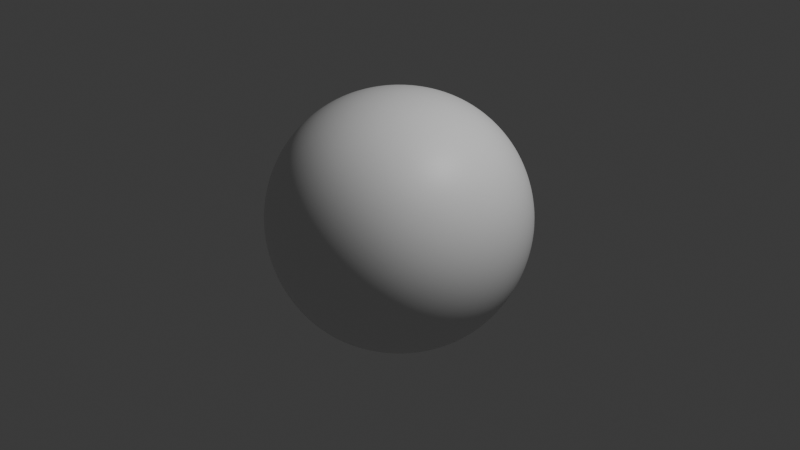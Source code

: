 # Source: Untitled.blend  (saved by Blender 4.4.32; exported with 4.5.12 LTS)
import bpy
from mathutils import Matrix  # noqa: F401  (used for matrix-valued properties, if any)

bpy.ops.wm.read_factory_settings(use_empty=True)
scene = bpy.context.scene
scene.name = 'Scene'

# ---- collections
col_collection = bpy.data.collections.new('Collection'); scene.collection.children.link(col_collection)

# ---- materials (node trees are filled in below, after node groups)
mat_material = bpy.data.materials.new('Material')
mat_material.alpha_threshold = 0.0
mat_material.roughness = 0.5
mat_material.line_color = (0.0, 0.0, 0.0, 1.0)

# ---- material node trees
mat_material.use_nodes = True; mat_material.node_tree.nodes.clear()
_N = mat_material.node_tree.nodes; _L = mat_material.node_tree.links
n0 = _N.new('ShaderNodeOutputMaterial'); n0.name = 'Material Output'; n0.location = (300, 300)
n1 = _N.new('ShaderNodeBsdfPrincipled'); n1.name = 'Principled BSDF'; n1.location = (10, 300)
n1.inputs[3].default_value = 1.45
_L.new(n1.outputs[0], n0.inputs[0])
n0.is_active_output = True

# ---- world
world_world = bpy.data.worlds.new('World'); scene.world = world_world
world_world.use_nodes = True; world_world.node_tree.nodes.clear()
_N = world_world.node_tree.nodes; _L = world_world.node_tree.links
n0 = _N.new('ShaderNodeOutputWorld'); n0.name = 'World Output'; n0.location = (300, 300)
n1 = _N.new('ShaderNodeBackground'); n1.name = 'Background'; n1.location = (10, 300)
n1.inputs[0].default_value = (0.05088, 0.05088, 0.05088, 1.0)
_L.new(n1.outputs[0], n0.inputs[0])
n0.is_active_output = True
world_world.color = (0.05088, 0.05088, 0.05088)
world_world.sun_shadow_jitter_overblur = 0.0

# ---- cameras
cam_camera = bpy.data.cameras.new('Camera')
cam_camera.clip_end = 100.0
cam_camera.ortho_scale = 7.314

# ---- lights
light_light = bpy.data.lights.new('Light', 'POINT')
light_light.energy = 1000.0
light_light.shadow_soft_size = 0.1

# ---- meshes
me_cube = bpy.data.meshes.new('Cube')
me_cube.from_pydata([(1.0, 1.0, 1.0), (1.0, 1.0, -1.0), (1.0, -1.0, 1.0), (1.0, -1.0, -1.0), (-1.0, 1.0, 1.0), (-1.0, 1.0, -1.0), (-1.0, -1.0, 1.0), (-1.0, -1.0, -1.0)], [], [(0, 4, 6, 2), (3, 2, 6, 7), (7, 6, 4, 5), (5, 1, 3, 7), (1, 0, 2, 3), (5, 4, 0, 1)])
me_cube.polygons.foreach_set('use_smooth', [True] * 6)
_uv = me_cube.uv_layers.new(name='UVMap')
_uv.uv.foreach_set('vector', [0.625, 0.5, 0.875, 0.5, 0.875, 0.75, 0.625, 0.75, 0.375, 0.75, 0.625, 0.75, 0.625, 1.0, 0.375, 1.0, 0.375, 0.0, 0.625, 0.0, 0.625, 0.25, 0.375, 0.25, 0.125, 0.5, 0.375, 0.5, 0.375, 0.75, 0.125, 0.75, 0.375, 0.5, 0.625, 0.5, 0.625, 0.75, 0.375, 0.75, 0.375, 0.25, 0.625, 0.25, 0.625, 0.5, 0.375, 0.5])
me_cube.materials.append(mat_material)
me_cube.use_mirror_vertex_groups = False
me_cube.update()

# ---- objects
ob_cube = bpy.data.objects.new('Cube', me_cube)
ob_light = bpy.data.objects.new('Light', light_light)
ob_camera = bpy.data.objects.new('Camera', cam_camera)

# ---- transforms, parenting, visibility, modifiers, constraints
ob_cube.location = (0.0, 0.0, 0.0)
ob_cube.lock_rotations_4d = False
ob_cube.empty_display_type = 'ARROWS'
ob_cube.lineart.crease_threshold = 0.0
_m = ob_cube.modifiers.new('Subdivision', 'SUBSURF')
_m.levels = 5
_m.render_levels = 5
_m.show_only_control_edges = False
_m = ob_cube.modifiers.new('Displace', 'DISPLACE')
ob_light.location = (4.076, 1.005, 5.904)
ob_light.rotation_euler = (0.6503, 0.05522, 1.866)
ob_light.lock_rotations_4d = False
ob_light.empty_display_type = 'ARROWS'
ob_light.color = (0.0, 0.0, 0.0, 0.0)
ob_light.lineart.crease_threshold = 0.0
ob_camera.location = (7.359, -6.926, 4.958)
ob_camera.rotation_euler = (1.109, 0.0, 0.8149)
ob_camera.lock_rotations_4d = False
ob_camera.empty_display_type = 'ARROWS'
ob_camera.color = (0.0, 0.0, 0.0, 0.0)
ob_camera.display_type = 'WIRE'
ob_camera.lineart.crease_threshold = 0.0

# ---- collection membership
col_collection.objects.link(ob_cube)
col_collection.objects.link(ob_light)
col_collection.objects.link(ob_camera)

# ---- scene / render settings (as saved in the file)
scene.camera = ob_camera
scene.frame_start = 1; scene.frame_end = 250; scene.frame_set(1)
scene.render.engine = 'BLENDER_EEVEE_NEXT'
bpy.context.view_layer.update()
